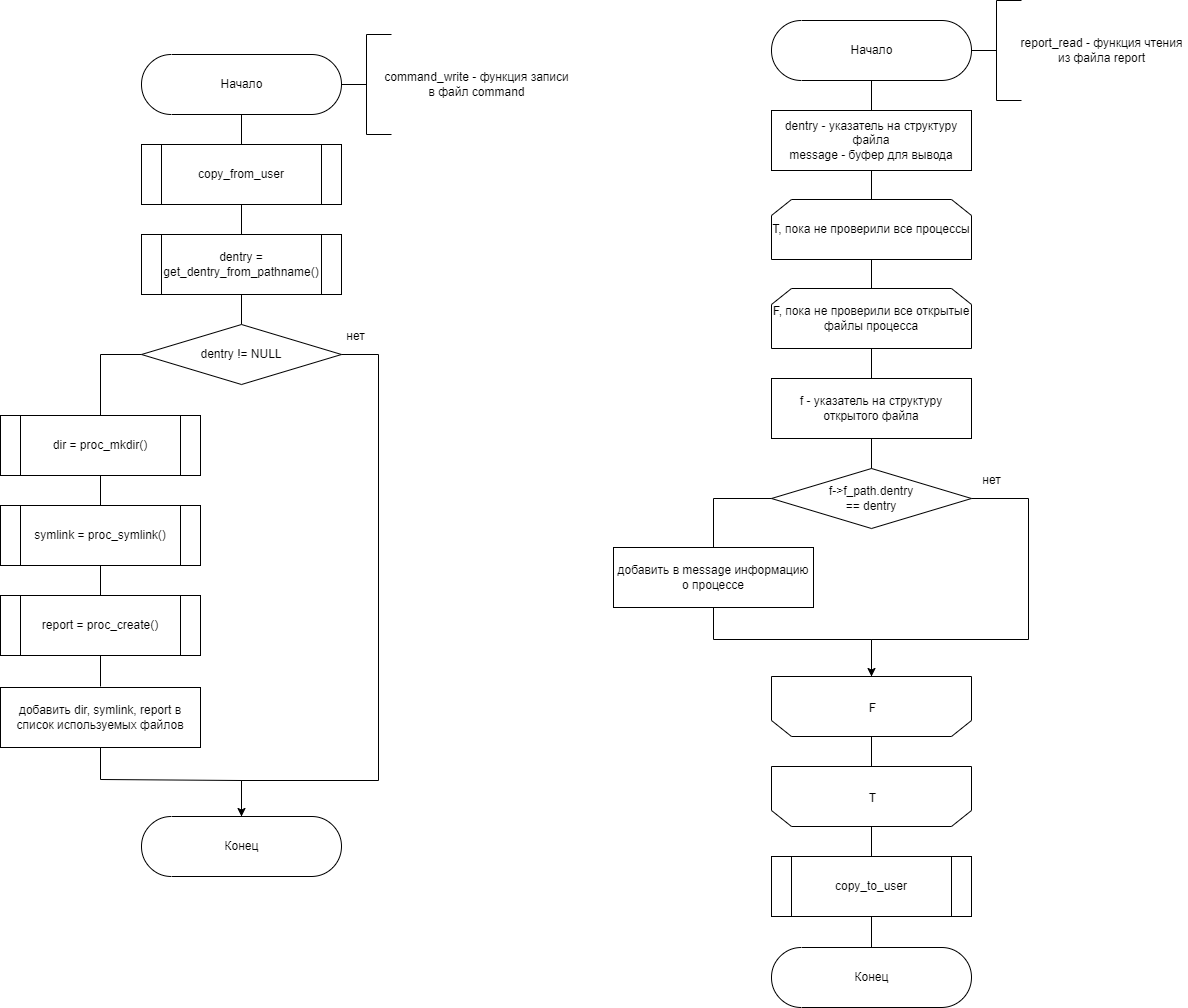

The diagram above was exported from draw.io. Its source (the exported page's mxGraphModel, read from the mxfile embedded in the PNG):
<mxGraphModel dx="4360" dy="1122" grid="0" gridSize="10" guides="1" tooltips="1" connect="1" arrows="1" fold="1" page="0" pageScale="1" pageWidth="827" pageHeight="1169" math="0" shadow="0">
  <root>
    <mxCell id="0" />
    <mxCell id="1" parent="0" />
    <mxCell id="2" value="Начало" style="html=1;dashed=0;whitespace=wrap;shape=mxgraph.dfd.start;rotation=0;" vertex="1" parent="1">
      <mxGeometry x="-1000" y="3212" width="200" height="60" as="geometry" />
    </mxCell>
    <mxCell id="3" style="edgeStyle=none;rounded=0;html=1;exitX=0.5;exitY=1;exitDx=0;exitDy=0;entryX=0.5;entryY=0;entryDx=0;entryDy=0;endArrow=none;endFill=0;" edge="1" parent="1">
      <mxGeometry relative="1" as="geometry">
        <mxPoint x="-900.0000000000009" y="3362" as="sourcePoint" />
        <mxPoint x="-900.0000000000009" y="3392" as="targetPoint" />
      </mxGeometry>
    </mxCell>
    <mxCell id="4" style="edgeStyle=none;rounded=0;html=1;exitX=0.5;exitY=1;exitDx=0;exitDy=0;entryX=0.5;entryY=0;entryDx=0;entryDy=0;endArrow=none;endFill=0;" edge="1" parent="1">
      <mxGeometry relative="1" as="geometry">
        <mxPoint x="-900.0000000000009" y="3272" as="sourcePoint" />
        <mxPoint x="-900.0000000000009" y="3302" as="targetPoint" />
      </mxGeometry>
    </mxCell>
    <mxCell id="5" value="" style="edgeStyle=none;html=1;endArrow=none;endFill=0;" edge="1" parent="1">
      <mxGeometry relative="1" as="geometry">
        <mxPoint x="-900.0000000000009" y="3482" as="targetPoint" />
        <mxPoint x="-900.0000000000009" y="3452" as="sourcePoint" />
      </mxGeometry>
    </mxCell>
    <mxCell id="6" value="dentry =&lt;br&gt;get_dentry_from_pathname()" style="shape=process;whiteSpace=wrap;html=1;backgroundOutline=1;" vertex="1" parent="1">
      <mxGeometry x="-1000" y="3392" width="200" height="60" as="geometry" />
    </mxCell>
    <mxCell id="7" value="Конец" style="html=1;dashed=0;whitespace=wrap;shape=mxgraph.dfd.start;rotation=0;" vertex="1" parent="1">
      <mxGeometry x="-1000" y="3974" width="200" height="60" as="geometry" />
    </mxCell>
    <mxCell id="8" value="copy_from_user" style="shape=process;whiteSpace=wrap;html=1;backgroundOutline=1;" vertex="1" parent="1">
      <mxGeometry x="-1000" y="3302" width="200" height="60" as="geometry" />
    </mxCell>
    <mxCell id="9" value="&lt;font style=&quot;font-size: 12px;&quot;&gt;dentry != NULL&lt;/font&gt;" style="rhombus;whiteSpace=wrap;html=1;" vertex="1" parent="1">
      <mxGeometry x="-1000" y="3482" width="200" height="60" as="geometry" />
    </mxCell>
    <mxCell id="10" value="" style="endArrow=classic;html=1;rounded=0;fontSize=12;strokeColor=default;exitX=1;exitY=0.5;exitDx=0;exitDy=0;entryX=0.5;entryY=0.5;entryDx=0;entryDy=-30;entryPerimeter=0;" edge="1" source="9" target="7" parent="1">
      <mxGeometry width="50" height="50" relative="1" as="geometry">
        <mxPoint x="-891" y="3542" as="sourcePoint" />
        <mxPoint x="-769" y="3954" as="targetPoint" />
        <Array as="points">
          <mxPoint x="-763" y="3512" />
          <mxPoint x="-763" y="3938" />
          <mxPoint x="-900" y="3938" />
        </Array>
      </mxGeometry>
    </mxCell>
    <mxCell id="11" style="edgeStyle=none;rounded=0;html=1;exitX=0;exitY=0.5;exitDx=0;exitDy=0;entryX=0.5;entryY=0;entryDx=0;entryDy=0;endArrow=none;endFill=0;" edge="1" source="9" parent="1">
      <mxGeometry relative="1" as="geometry">
        <mxPoint x="-890.0000000000011" y="3640" as="sourcePoint" />
        <mxPoint x="-1041" y="3573" as="targetPoint" />
        <Array as="points">
          <mxPoint x="-1041" y="3512" />
        </Array>
      </mxGeometry>
    </mxCell>
    <mxCell id="12" value="нет" style="text;html=1;align=center;verticalAlign=middle;resizable=0;points=[];autosize=1;strokeColor=none;fillColor=none;fontSize=12;" vertex="1" parent="1">
      <mxGeometry x="-800" y="3485" width="28" height="18" as="geometry" />
    </mxCell>
    <mxCell id="13" value="dir = proc_mkdir()" style="shape=process;whiteSpace=wrap;html=1;backgroundOutline=1;" vertex="1" parent="1">
      <mxGeometry x="-1141" y="3573" width="200" height="60" as="geometry" />
    </mxCell>
    <mxCell id="14" style="edgeStyle=none;rounded=0;html=1;exitX=0.5;exitY=1;exitDx=0;exitDy=0;entryX=0.5;entryY=0;entryDx=0;entryDy=0;endArrow=none;endFill=0;" edge="1" parent="1">
      <mxGeometry relative="1" as="geometry">
        <mxPoint x="-1041.000000000001" y="3633" as="sourcePoint" />
        <mxPoint x="-1041.000000000001" y="3664.000000000001" as="targetPoint" />
      </mxGeometry>
    </mxCell>
    <mxCell id="15" value="symlink = proc_symlink()" style="shape=process;whiteSpace=wrap;html=1;backgroundOutline=1;" vertex="1" parent="1">
      <mxGeometry x="-1141" y="3663" width="200" height="60" as="geometry" />
    </mxCell>
    <mxCell id="16" style="edgeStyle=none;rounded=0;html=1;exitX=0.5;exitY=1;exitDx=0;exitDy=0;entryX=0.5;entryY=0;entryDx=0;entryDy=0;endArrow=none;endFill=0;" edge="1" parent="1">
      <mxGeometry relative="1" as="geometry">
        <mxPoint x="-1041.000000000001" y="3723" as="sourcePoint" />
        <mxPoint x="-1041.000000000001" y="3754.000000000001" as="targetPoint" />
      </mxGeometry>
    </mxCell>
    <mxCell id="17" value="report = proc_create()" style="shape=process;whiteSpace=wrap;html=1;backgroundOutline=1;" vertex="1" parent="1">
      <mxGeometry x="-1141" y="3753" width="200" height="60" as="geometry" />
    </mxCell>
    <mxCell id="18" style="edgeStyle=none;rounded=0;html=1;exitX=0.5;exitY=1;exitDx=0;exitDy=0;entryX=0.5;entryY=0;entryDx=0;entryDy=0;endArrow=none;endFill=0;" edge="1" parent="1">
      <mxGeometry relative="1" as="geometry">
        <mxPoint x="-1041.000000000001" y="3813" as="sourcePoint" />
        <mxPoint x="-1041.000000000001" y="3844.000000000001" as="targetPoint" />
      </mxGeometry>
    </mxCell>
    <mxCell id="19" value="добавить dir, symlink, report в список используемых файлов" style="rounded=0;whiteSpace=wrap;html=1;rotation=0;" vertex="1" parent="1">
      <mxGeometry x="-1141" y="3845" width="200" height="60" as="geometry" />
    </mxCell>
    <mxCell id="20" style="edgeStyle=none;rounded=0;html=1;exitX=0.5;exitY=1;exitDx=0;exitDy=0;entryX=0.5;entryY=0.5;entryDx=0;entryDy=-29.999999999999996;endArrow=none;endFill=0;entryPerimeter=0;" edge="1" source="19" target="7" parent="1">
      <mxGeometry relative="1" as="geometry">
        <mxPoint x="-1031.000000000001" y="3823" as="sourcePoint" />
        <mxPoint x="-1031.000000000001" y="3854" as="targetPoint" />
        <Array as="points">
          <mxPoint x="-1041" y="3937" />
          <mxPoint x="-900" y="3938" />
        </Array>
      </mxGeometry>
    </mxCell>
    <mxCell id="21" value="Начало" style="html=1;dashed=0;whitespace=wrap;shape=mxgraph.dfd.start;rotation=0;" vertex="1" parent="1">
      <mxGeometry x="-370" y="3178" width="200" height="60" as="geometry" />
    </mxCell>
    <mxCell id="22" value="" style="edgeStyle=none;html=1;endArrow=none;endFill=0;" edge="1" parent="1">
      <mxGeometry relative="1" as="geometry">
        <mxPoint x="-270" y="3358" as="targetPoint" />
        <mxPoint x="-270" y="3328" as="sourcePoint" />
      </mxGeometry>
    </mxCell>
    <mxCell id="23" value="T, пока не проверили все процессы" style="shape=loopLimit;whiteSpace=wrap;html=1;rotation=0;" vertex="1" parent="1">
      <mxGeometry x="-370" y="3357" width="200" height="60" as="geometry" />
    </mxCell>
    <mxCell id="24" value="" style="edgeStyle=none;html=1;endArrow=none;endFill=0;" edge="1" parent="1">
      <mxGeometry relative="1" as="geometry">
        <mxPoint x="-270" y="3447" as="targetPoint" />
        <mxPoint x="-270" y="3417" as="sourcePoint" />
      </mxGeometry>
    </mxCell>
    <mxCell id="25" value="F, пока не проверили все открытые файлы процесса" style="shape=loopLimit;whiteSpace=wrap;html=1;rotation=0;" vertex="1" parent="1">
      <mxGeometry x="-370" y="3446" width="200" height="60" as="geometry" />
    </mxCell>
    <mxCell id="26" style="edgeStyle=none;html=1;exitX=0.5;exitY=1;exitDx=0;exitDy=0;entryX=0.5;entryY=0;entryDx=0;entryDy=0;endArrow=none;endFill=0;rounded=0;" edge="1" parent="1">
      <mxGeometry relative="1" as="geometry">
        <mxPoint x="-270" y="3506.000000000001" as="sourcePoint" />
        <mxPoint x="-270" y="3536.000000000001" as="targetPoint" />
      </mxGeometry>
    </mxCell>
    <mxCell id="27" value="f - указатель на структуру открытого файла" style="rounded=0;whiteSpace=wrap;html=1;rotation=0;" vertex="1" parent="1">
      <mxGeometry x="-370" y="3536" width="200" height="60" as="geometry" />
    </mxCell>
    <mxCell id="28" style="edgeStyle=none;html=1;exitX=0.5;exitY=1;exitDx=0;exitDy=0;entryX=0.5;entryY=0;entryDx=0;entryDy=0;endArrow=none;endFill=0;rounded=0;" edge="1" parent="1">
      <mxGeometry relative="1" as="geometry">
        <mxPoint x="-270" y="3238" as="sourcePoint" />
        <mxPoint x="-270" y="3268" as="targetPoint" />
      </mxGeometry>
    </mxCell>
    <mxCell id="29" value="dentry - указатель на структуру файла&lt;br&gt;message - буфер для вывода" style="rounded=0;whiteSpace=wrap;html=1;rotation=0;" vertex="1" parent="1">
      <mxGeometry x="-370" y="3268" width="200" height="60" as="geometry" />
    </mxCell>
    <mxCell id="30" value="&lt;font style=&quot;font-size: 12px;&quot;&gt;f-&amp;gt;f_path.dentry&lt;br&gt;== dentry&lt;br&gt;&lt;/font&gt;" style="rhombus;whiteSpace=wrap;html=1;" vertex="1" parent="1">
      <mxGeometry x="-370" y="3626" width="200" height="60" as="geometry" />
    </mxCell>
    <mxCell id="31" style="edgeStyle=none;rounded=0;html=1;exitX=0.5;exitY=1;exitDx=0;exitDy=0;entryX=0.5;entryY=0;entryDx=0;entryDy=0;endArrow=none;endFill=0;" edge="1" parent="1">
      <mxGeometry relative="1" as="geometry">
        <mxPoint x="-270" y="3596" as="sourcePoint" />
        <mxPoint x="-270" y="3626" as="targetPoint" />
      </mxGeometry>
    </mxCell>
    <mxCell id="32" style="edgeStyle=none;html=1;exitX=0;exitY=0.5;exitDx=0;exitDy=0;entryX=0.5;entryY=0;entryDx=0;entryDy=0;endArrow=none;endFill=0;rounded=0;" edge="1" source="30" parent="1">
      <mxGeometry relative="1" as="geometry">
        <mxPoint x="-387" y="3642" as="sourcePoint" />
        <mxPoint x="-428" y="3735" as="targetPoint" />
        <Array as="points">
          <mxPoint x="-428" y="3656" />
        </Array>
      </mxGeometry>
    </mxCell>
    <mxCell id="33" value="добавить в message информацию о процессе" style="rounded=0;whiteSpace=wrap;html=1;rotation=0;" vertex="1" parent="1">
      <mxGeometry x="-528" y="3705" width="200" height="60" as="geometry" />
    </mxCell>
    <mxCell id="34" value="" style="endArrow=classic;html=1;rounded=0;fontSize=12;strokeColor=default;entryX=0.5;entryY=1;entryDx=0;entryDy=0;exitX=1;exitY=0.5;exitDx=0;exitDy=0;" edge="1" source="30" parent="1">
      <mxGeometry width="50" height="50" relative="1" as="geometry">
        <mxPoint x="-373" y="3852" as="sourcePoint" />
        <mxPoint x="-270" y="3834.000000000001" as="targetPoint" />
        <Array as="points">
          <mxPoint x="-113" y="3656" />
          <mxPoint x="-113" y="3797" />
          <mxPoint x="-270" y="3797" />
        </Array>
      </mxGeometry>
    </mxCell>
    <mxCell id="35" value="нет" style="text;html=1;align=center;verticalAlign=middle;resizable=0;points=[];autosize=1;strokeColor=none;fillColor=none;fontSize=12;" vertex="1" parent="1">
      <mxGeometry x="-164" y="3629" width="28" height="18" as="geometry" />
    </mxCell>
    <mxCell id="36" value="" style="edgeStyle=none;html=1;endArrow=none;endFill=0;exitX=0.5;exitY=1;exitDx=0;exitDy=0;rounded=0;" edge="1" parent="1">
      <mxGeometry relative="1" as="geometry">
        <mxPoint x="-270" y="3877" as="targetPoint" />
        <mxPoint x="-428" y="3765" as="sourcePoint" />
        <Array as="points">
          <mxPoint x="-428" y="3797" />
          <mxPoint x="-270" y="3797" />
        </Array>
      </mxGeometry>
    </mxCell>
    <mxCell id="37" value="" style="shape=loopLimit;whiteSpace=wrap;html=1;rotation=-180;" vertex="1" parent="1">
      <mxGeometry x="-370" y="3834" width="200" height="60" as="geometry" />
    </mxCell>
    <mxCell id="38" value="&lt;span style=&quot;font-size: 12px;&quot;&gt;F&lt;/span&gt;" style="text;html=1;align=center;verticalAlign=middle;resizable=0;points=[];autosize=1;strokeColor=none;fillColor=none;fontSize=18;" vertex="1" parent="1">
      <mxGeometry x="-278" y="3850" width="17" height="28" as="geometry" />
    </mxCell>
    <mxCell id="39" style="edgeStyle=none;html=1;exitX=0.5;exitY=1;exitDx=0;exitDy=0;entryX=0.5;entryY=0;entryDx=0;entryDy=0;endArrow=none;endFill=0;rounded=0;" edge="1" parent="1">
      <mxGeometry relative="1" as="geometry">
        <mxPoint x="-270" y="3894.000000000001" as="sourcePoint" />
        <mxPoint x="-270" y="3924.000000000001" as="targetPoint" />
      </mxGeometry>
    </mxCell>
    <mxCell id="40" value="copy_to_user" style="shape=process;whiteSpace=wrap;html=1;backgroundOutline=1;" vertex="1" parent="1">
      <mxGeometry x="-370" y="4014" width="200" height="60" as="geometry" />
    </mxCell>
    <mxCell id="41" style="edgeStyle=none;html=1;exitX=0.5;exitY=1;exitDx=0;exitDy=0;entryX=0.5;entryY=0;entryDx=0;entryDy=0;endArrow=none;endFill=0;rounded=0;" edge="1" parent="1">
      <mxGeometry relative="1" as="geometry">
        <mxPoint x="-270" y="3984.000000000001" as="sourcePoint" />
        <mxPoint x="-270" y="4014.000000000001" as="targetPoint" />
      </mxGeometry>
    </mxCell>
    <mxCell id="42" value="" style="shape=loopLimit;whiteSpace=wrap;html=1;rotation=-180;" vertex="1" parent="1">
      <mxGeometry x="-370" y="3924" width="200" height="60" as="geometry" />
    </mxCell>
    <mxCell id="43" value="&lt;span style=&quot;font-size: 12px;&quot;&gt;T&lt;/span&gt;" style="text;html=1;align=center;verticalAlign=middle;resizable=0;points=[];autosize=1;strokeColor=none;fillColor=none;fontSize=18;" vertex="1" parent="1">
      <mxGeometry x="-278" y="3940" width="17" height="28" as="geometry" />
    </mxCell>
    <mxCell id="44" style="edgeStyle=none;rounded=0;html=1;exitX=0.5;exitY=1;exitDx=0;exitDy=0;entryX=0.5;entryY=0;entryDx=0;entryDy=0;endArrow=none;endFill=0;" edge="1" parent="1">
      <mxGeometry relative="1" as="geometry">
        <mxPoint x="-270" y="4074.000000000001" as="sourcePoint" />
        <mxPoint x="-270" y="4105.000000000001" as="targetPoint" />
      </mxGeometry>
    </mxCell>
    <mxCell id="45" value="Конец" style="html=1;dashed=0;whitespace=wrap;shape=mxgraph.dfd.start;rotation=0;" vertex="1" parent="1">
      <mxGeometry x="-370" y="4105" width="200" height="60" as="geometry" />
    </mxCell>
    <mxCell id="46" value="" style="strokeWidth=1;html=1;shape=mxgraph.flowchart.annotation_2;align=left;labelPosition=right;pointerEvents=1;fontSize=12;" vertex="1" parent="1">
      <mxGeometry x="-800" y="3192" width="50" height="100" as="geometry" />
    </mxCell>
    <mxCell id="47" value="command_write - функция записи&lt;br&gt;в файл command" style="text;html=1;align=center;verticalAlign=middle;resizable=0;points=[];autosize=1;strokeColor=none;fillColor=none;fontSize=12;" vertex="1" parent="1">
      <mxGeometry x="-762" y="3226" width="194" height="32" as="geometry" />
    </mxCell>
    <mxCell id="48" value="" style="strokeWidth=1;html=1;shape=mxgraph.flowchart.annotation_2;align=left;labelPosition=right;pointerEvents=1;fontSize=12;" vertex="1" parent="1">
      <mxGeometry x="-170" y="3158" width="50" height="100" as="geometry" />
    </mxCell>
    <mxCell id="49" value="report_read - функция чтения&lt;br&gt;из файла report" style="text;html=1;align=center;verticalAlign=middle;resizable=0;points=[];autosize=1;strokeColor=none;fillColor=none;fontSize=12;" vertex="1" parent="1">
      <mxGeometry x="-126" y="3192" width="172" height="32" as="geometry" />
    </mxCell>
  </root>
</mxGraphModel>